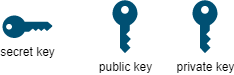

The diagram above was exported from draw.io. Its source (the exported page's mxGraphModel, read from the mxfile embedded in the PNG):
<mxGraphModel dx="1434" dy="764" grid="1" gridSize="10" guides="1" tooltips="1" connect="1" arrows="1" fold="1" page="1" pageScale="1" pageWidth="850" pageHeight="1100" math="0" shadow="0">
  <root>
    <mxCell id="0" />
    <mxCell id="1" parent="0" />
    <mxCell id="7KiX7BfWTX7Z-vlrA4iL-1" value="secret key" style="points=[[0,0.5,0],[0.24,0,0],[0.5,0.28,0],[0.995,0.475,0],[0.5,0.72,0],[0.24,1,0]];verticalLabelPosition=bottom;sketch=0;html=1;verticalAlign=top;aspect=fixed;align=center;pointerEvents=1;shape=mxgraph.cisco19.key;fillColor=#005073;strokeColor=none;" vertex="1" parent="1">
      <mxGeometry x="110" y="220" width="50" height="22.5" as="geometry" />
    </mxCell>
    <mxCell id="7KiX7BfWTX7Z-vlrA4iL-2" value="public key" style="sketch=0;pointerEvents=1;shadow=0;dashed=0;html=1;strokeColor=none;labelPosition=center;verticalLabelPosition=bottom;verticalAlign=top;outlineConnect=0;align=center;shape=mxgraph.office.security.key_permissions;fillColor=#005073;" vertex="1" parent="1">
      <mxGeometry x="220" y="204.75" width="25" height="53" as="geometry" />
    </mxCell>
    <mxCell id="7KiX7BfWTX7Z-vlrA4iL-3" value="private key" style="sketch=0;pointerEvents=1;shadow=0;dashed=0;html=1;strokeColor=none;labelPosition=center;verticalLabelPosition=bottom;verticalAlign=top;outlineConnect=0;align=center;shape=mxgraph.office.security.key_permissions;fillColor=#005073;" vertex="1" parent="1">
      <mxGeometry x="300" y="204.75" width="25" height="53" as="geometry" />
    </mxCell>
  </root>
</mxGraphModel>